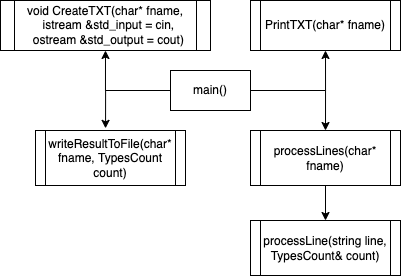

The diagram above was exported from draw.io. Its source (the exported page's mxGraphModel, read from the mxfile embedded in the PNG):
<mxGraphModel dx="702" dy="476" grid="1" gridSize="10" guides="1" tooltips="1" connect="1" arrows="1" fold="1" page="1" pageScale="1" pageWidth="827" pageHeight="1169" math="0" shadow="0">
  <root>
    <mxCell id="0" />
    <mxCell id="1" parent="0" />
    <mxCell id="jBUuGtlEsCyaodWhK72g-32" style="edgeStyle=orthogonalEdgeStyle;rounded=0;orthogonalLoop=1;jettySize=auto;html=1;exitX=1;exitY=0.5;exitDx=0;exitDy=0;entryX=0.5;entryY=1;entryDx=0;entryDy=0;" edge="1" parent="1" source="jBUuGtlEsCyaodWhK72g-36" target="jBUuGtlEsCyaodWhK72g-37">
      <mxGeometry relative="1" as="geometry">
        <mxPoint x="565" y="280" as="targetPoint" />
      </mxGeometry>
    </mxCell>
    <mxCell id="jBUuGtlEsCyaodWhK72g-33" style="edgeStyle=orthogonalEdgeStyle;rounded=0;orthogonalLoop=1;jettySize=auto;html=1;exitX=0;exitY=0.5;exitDx=0;exitDy=0;entryX=0.5;entryY=1;entryDx=0;entryDy=0;" edge="1" parent="1" source="jBUuGtlEsCyaodWhK72g-36" target="jBUuGtlEsCyaodWhK72g-38">
      <mxGeometry relative="1" as="geometry">
        <mxPoint x="315" y="280" as="targetPoint" />
      </mxGeometry>
    </mxCell>
    <mxCell id="jBUuGtlEsCyaodWhK72g-43" style="edgeStyle=orthogonalEdgeStyle;rounded=0;orthogonalLoop=1;jettySize=auto;html=1;exitX=0;exitY=0.5;exitDx=0;exitDy=0;entryX=0.467;entryY=-0.039;entryDx=0;entryDy=0;entryPerimeter=0;" edge="1" parent="1" source="jBUuGtlEsCyaodWhK72g-36" target="jBUuGtlEsCyaodWhK72g-42">
      <mxGeometry relative="1" as="geometry" />
    </mxCell>
    <mxCell id="jBUuGtlEsCyaodWhK72g-45" style="edgeStyle=orthogonalEdgeStyle;rounded=0;orthogonalLoop=1;jettySize=auto;html=1;exitX=1;exitY=0.5;exitDx=0;exitDy=0;entryX=0.5;entryY=0;entryDx=0;entryDy=0;" edge="1" parent="1" source="jBUuGtlEsCyaodWhK72g-36" target="jBUuGtlEsCyaodWhK72g-44">
      <mxGeometry relative="1" as="geometry" />
    </mxCell>
    <mxCell id="jBUuGtlEsCyaodWhK72g-36" value="main()" style="rounded=0;whiteSpace=wrap;html=1;" vertex="1" parent="1">
      <mxGeometry x="400" y="290" width="80" height="40" as="geometry" />
    </mxCell>
    <mxCell id="jBUuGtlEsCyaodWhK72g-37" value="PrintTXT(char* fname)" style="shape=process;whiteSpace=wrap;html=1;backgroundOutline=1;size=0.06666666666666667;" vertex="1" parent="1">
      <mxGeometry x="480" y="220" width="150" height="50" as="geometry" />
    </mxCell>
    <mxCell id="jBUuGtlEsCyaodWhK72g-38" value="&lt;div style=&quot;&quot;&gt;&lt;div&gt;void CreateTXT(&lt;span style=&quot;background-color: initial;&quot;&gt;char* fname,&lt;/span&gt;&lt;/div&gt;&lt;div&gt;&amp;nbsp; istream &amp;amp;std_input = cin,&lt;/div&gt;&lt;div&gt;&amp;nbsp; ostream &amp;amp;std_output = cout&lt;span style=&quot;background-color: initial;&quot;&gt;)&lt;/span&gt;&lt;/div&gt;&lt;/div&gt;" style="shape=process;whiteSpace=wrap;html=1;backgroundOutline=1;size=0.06666666666666667;" vertex="1" parent="1">
      <mxGeometry x="230" y="220" width="210" height="50" as="geometry" />
    </mxCell>
    <mxCell id="jBUuGtlEsCyaodWhK72g-42" value="writeResultToFile(char* fname, TypesCount count)" style="shape=process;whiteSpace=wrap;html=1;backgroundOutline=1;size=0.06666666666666667;" vertex="1" parent="1">
      <mxGeometry x="265" y="350" width="150" height="55" as="geometry" />
    </mxCell>
    <mxCell id="jBUuGtlEsCyaodWhK72g-47" style="edgeStyle=orthogonalEdgeStyle;rounded=0;orthogonalLoop=1;jettySize=auto;html=1;exitX=0.5;exitY=1;exitDx=0;exitDy=0;entryX=0.5;entryY=0;entryDx=0;entryDy=0;" edge="1" parent="1" source="jBUuGtlEsCyaodWhK72g-44" target="jBUuGtlEsCyaodWhK72g-46">
      <mxGeometry relative="1" as="geometry" />
    </mxCell>
    <mxCell id="jBUuGtlEsCyaodWhK72g-44" value="processLines(char* fname)" style="shape=process;whiteSpace=wrap;html=1;backgroundOutline=1;size=0.06666666666666667;" vertex="1" parent="1">
      <mxGeometry x="480" y="350" width="150" height="55" as="geometry" />
    </mxCell>
    <mxCell id="jBUuGtlEsCyaodWhK72g-46" value="processLine(string line, TypesCount&amp;amp; count)" style="shape=process;whiteSpace=wrap;html=1;backgroundOutline=1;size=0.06666666666666667;" vertex="1" parent="1">
      <mxGeometry x="480" y="440" width="150" height="55" as="geometry" />
    </mxCell>
  </root>
</mxGraphModel>